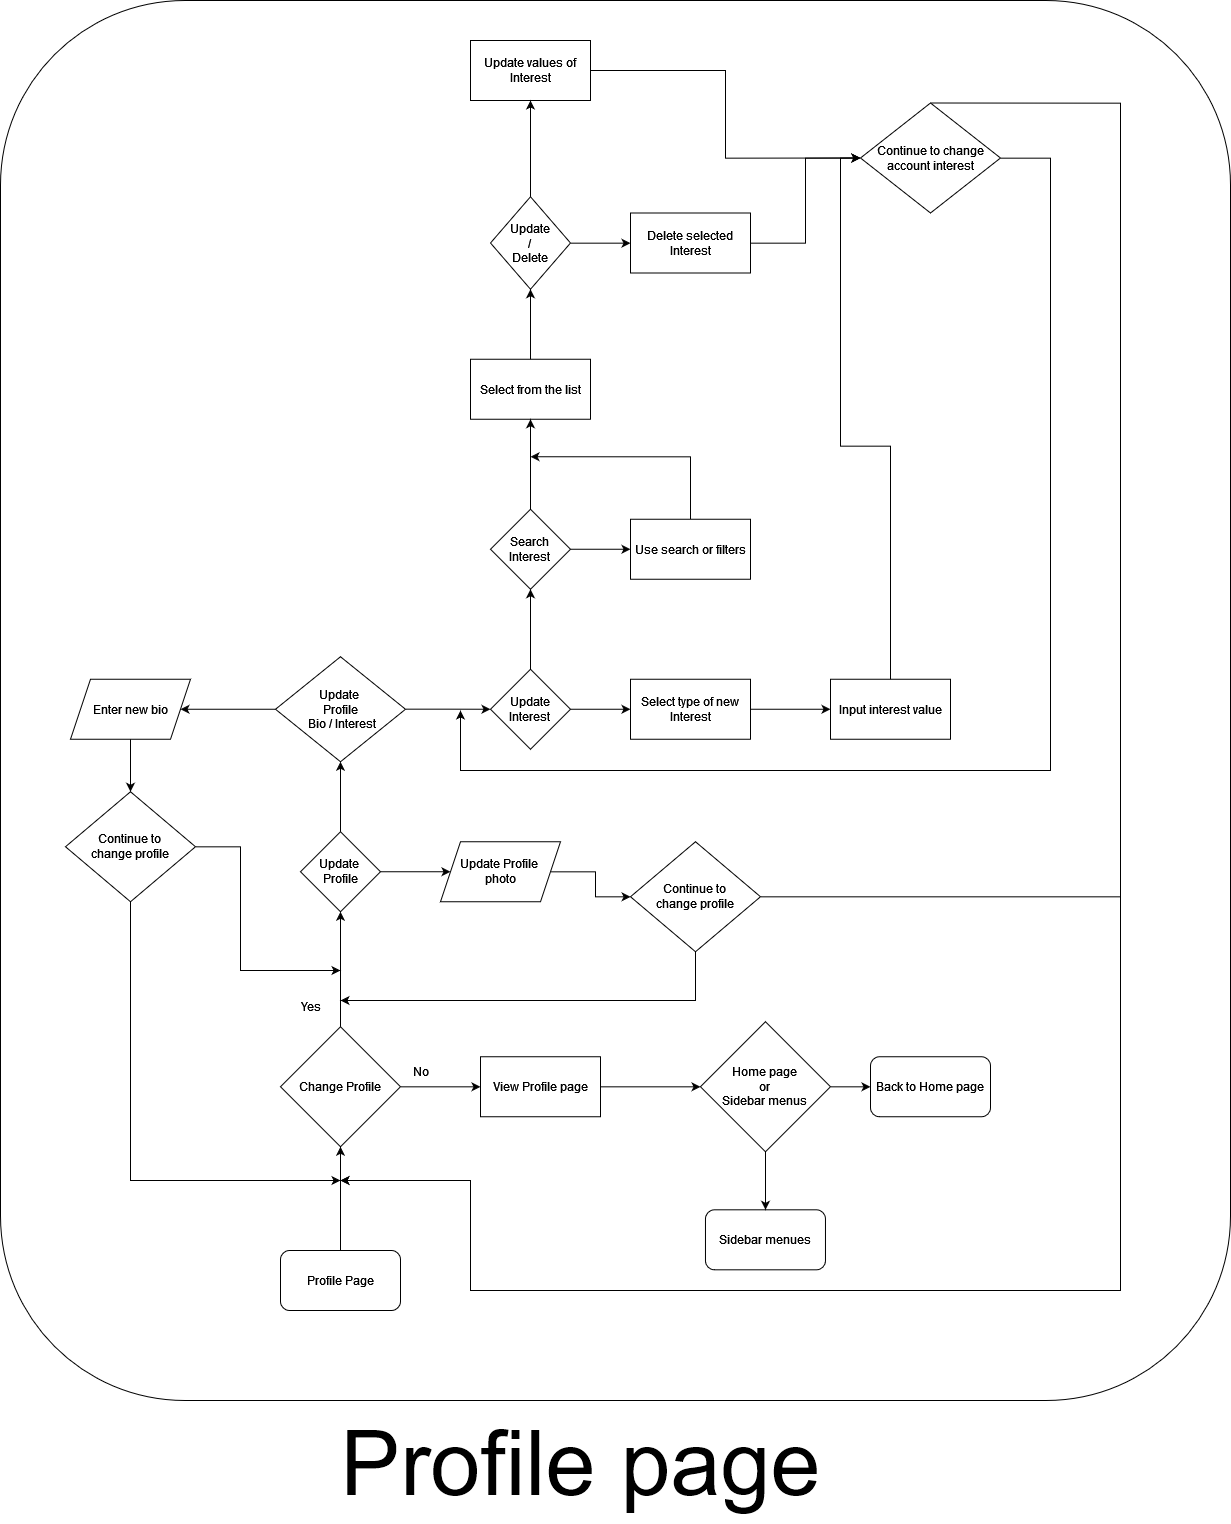

The diagram above was exported from draw.io. Its source (the exported page's mxGraphModel, read from the mxfile embedded in the PNG):
<mxGraphModel dx="6434" dy="1318" grid="1" gridSize="10" guides="1" tooltips="1" connect="1" arrows="1" fold="1" page="1" pageScale="1" pageWidth="827" pageHeight="1169" math="0" shadow="0">
  <root>
    <mxCell id="0" />
    <mxCell id="1" parent="0" />
    <mxCell id="-GzFkG3woqSRSp8kci43-402" value="" style="group" vertex="1" connectable="0" parent="1">
      <mxGeometry x="-1480" y="1740" width="1230" height="1523" as="geometry" />
    </mxCell>
    <mxCell id="-GzFkG3woqSRSp8kci43-403" value="" style="group" vertex="1" connectable="0" parent="-GzFkG3woqSRSp8kci43-402">
      <mxGeometry width="1230" height="1400" as="geometry" />
    </mxCell>
    <mxCell id="-GzFkG3woqSRSp8kci43-404" value="" style="rounded=1;whiteSpace=wrap;html=1;" vertex="1" parent="-GzFkG3woqSRSp8kci43-403">
      <mxGeometry width="1230" height="1400" as="geometry" />
    </mxCell>
    <mxCell id="-GzFkG3woqSRSp8kci43-405" value="Change Profile" style="rhombus;whiteSpace=wrap;html=1;" vertex="1" parent="-GzFkG3woqSRSp8kci43-403">
      <mxGeometry x="280" y="1026.25" width="120" height="120" as="geometry" />
    </mxCell>
    <mxCell id="-GzFkG3woqSRSp8kci43-406" value="View Profile page" style="whiteSpace=wrap;html=1;" vertex="1" parent="-GzFkG3woqSRSp8kci43-403">
      <mxGeometry x="480" y="1056.25" width="120" height="60" as="geometry" />
    </mxCell>
    <mxCell id="-GzFkG3woqSRSp8kci43-407" value="" style="edgeStyle=orthogonalEdgeStyle;rounded=0;orthogonalLoop=1;jettySize=auto;html=1;" edge="1" parent="-GzFkG3woqSRSp8kci43-403" source="-GzFkG3woqSRSp8kci43-405" target="-GzFkG3woqSRSp8kci43-406">
      <mxGeometry relative="1" as="geometry" />
    </mxCell>
    <mxCell id="-GzFkG3woqSRSp8kci43-408" value="&lt;div&gt;Update&amp;nbsp;&lt;/div&gt;&lt;div&gt;Profile&lt;/div&gt;" style="rhombus;whiteSpace=wrap;html=1;" vertex="1" parent="-GzFkG3woqSRSp8kci43-403">
      <mxGeometry x="300" y="831.25" width="80" height="80" as="geometry" />
    </mxCell>
    <mxCell id="-GzFkG3woqSRSp8kci43-409" value="" style="edgeStyle=orthogonalEdgeStyle;rounded=0;orthogonalLoop=1;jettySize=auto;html=1;entryX=0.5;entryY=1;entryDx=0;entryDy=0;" edge="1" parent="-GzFkG3woqSRSp8kci43-403" source="-GzFkG3woqSRSp8kci43-405" target="-GzFkG3woqSRSp8kci43-408">
      <mxGeometry relative="1" as="geometry">
        <mxPoint x="340" y="916.2499999999995" as="targetPoint" />
      </mxGeometry>
    </mxCell>
    <mxCell id="-GzFkG3woqSRSp8kci43-410" value="&lt;div&gt;Update Profile&amp;nbsp;&lt;/div&gt;&lt;div&gt;photo&lt;/div&gt;" style="shape=parallelogram;perimeter=parallelogramPerimeter;whiteSpace=wrap;html=1;fixedSize=1;" vertex="1" parent="-GzFkG3woqSRSp8kci43-403">
      <mxGeometry x="440" y="841.25" width="120" height="60" as="geometry" />
    </mxCell>
    <mxCell id="-GzFkG3woqSRSp8kci43-411" value="" style="edgeStyle=orthogonalEdgeStyle;rounded=0;orthogonalLoop=1;jettySize=auto;html=1;" edge="1" parent="-GzFkG3woqSRSp8kci43-403" source="-GzFkG3woqSRSp8kci43-408" target="-GzFkG3woqSRSp8kci43-410">
      <mxGeometry relative="1" as="geometry" />
    </mxCell>
    <mxCell id="-GzFkG3woqSRSp8kci43-412" value="" style="edgeStyle=orthogonalEdgeStyle;rounded=0;orthogonalLoop=1;jettySize=auto;html=1;" edge="1" parent="-GzFkG3woqSRSp8kci43-403" source="-GzFkG3woqSRSp8kci43-413">
      <mxGeometry relative="1" as="geometry">
        <mxPoint x="489.9999999999998" y="708.75" as="targetPoint" />
      </mxGeometry>
    </mxCell>
    <mxCell id="-GzFkG3woqSRSp8kci43-413" value="&lt;div&gt;Update&amp;nbsp;&lt;/div&gt;&lt;div&gt;Profile&lt;/div&gt;&amp;nbsp;Bio / Interest" style="rhombus;whiteSpace=wrap;html=1;" vertex="1" parent="-GzFkG3woqSRSp8kci43-403">
      <mxGeometry x="275" y="656.25" width="130" height="105" as="geometry" />
    </mxCell>
    <mxCell id="-GzFkG3woqSRSp8kci43-414" value="" style="edgeStyle=orthogonalEdgeStyle;rounded=0;orthogonalLoop=1;jettySize=auto;html=1;" edge="1" parent="-GzFkG3woqSRSp8kci43-403" source="-GzFkG3woqSRSp8kci43-408" target="-GzFkG3woqSRSp8kci43-413">
      <mxGeometry relative="1" as="geometry" />
    </mxCell>
    <mxCell id="-GzFkG3woqSRSp8kci43-415" value="&lt;div&gt;Update &lt;br&gt;&lt;/div&gt;&lt;div&gt;Interest&lt;br&gt;&lt;/div&gt;" style="rhombus;whiteSpace=wrap;html=1;" vertex="1" parent="-GzFkG3woqSRSp8kci43-403">
      <mxGeometry x="490" y="668.75" width="80" height="80" as="geometry" />
    </mxCell>
    <mxCell id="-GzFkG3woqSRSp8kci43-416" value="Select type of new Interest" style="whiteSpace=wrap;html=1;" vertex="1" parent="-GzFkG3woqSRSp8kci43-403">
      <mxGeometry x="630" y="678.75" width="120" height="60" as="geometry" />
    </mxCell>
    <mxCell id="-GzFkG3woqSRSp8kci43-417" value="" style="edgeStyle=orthogonalEdgeStyle;rounded=0;orthogonalLoop=1;jettySize=auto;html=1;" edge="1" parent="-GzFkG3woqSRSp8kci43-403" source="-GzFkG3woqSRSp8kci43-415" target="-GzFkG3woqSRSp8kci43-416">
      <mxGeometry relative="1" as="geometry" />
    </mxCell>
    <mxCell id="-GzFkG3woqSRSp8kci43-418" value="&lt;div&gt;Search&lt;/div&gt;&lt;div&gt;Interest&lt;br&gt;&lt;/div&gt;" style="rhombus;whiteSpace=wrap;html=1;" vertex="1" parent="-GzFkG3woqSRSp8kci43-403">
      <mxGeometry x="490" y="508.75" width="80" height="80" as="geometry" />
    </mxCell>
    <mxCell id="-GzFkG3woqSRSp8kci43-419" value="" style="edgeStyle=orthogonalEdgeStyle;rounded=0;orthogonalLoop=1;jettySize=auto;html=1;" edge="1" parent="-GzFkG3woqSRSp8kci43-403" source="-GzFkG3woqSRSp8kci43-415" target="-GzFkG3woqSRSp8kci43-418">
      <mxGeometry relative="1" as="geometry" />
    </mxCell>
    <mxCell id="-GzFkG3woqSRSp8kci43-420" style="edgeStyle=orthogonalEdgeStyle;rounded=0;orthogonalLoop=1;jettySize=auto;html=1;" edge="1" parent="-GzFkG3woqSRSp8kci43-403" source="-GzFkG3woqSRSp8kci43-421">
      <mxGeometry relative="1" as="geometry">
        <mxPoint x="529.9999999999998" y="456.25" as="targetPoint" />
        <Array as="points">
          <mxPoint x="690" y="456.25" />
        </Array>
      </mxGeometry>
    </mxCell>
    <mxCell id="-GzFkG3woqSRSp8kci43-421" value="Use search or filters" style="whiteSpace=wrap;html=1;" vertex="1" parent="-GzFkG3woqSRSp8kci43-403">
      <mxGeometry x="630" y="518.75" width="120" height="60" as="geometry" />
    </mxCell>
    <mxCell id="-GzFkG3woqSRSp8kci43-422" value="" style="edgeStyle=orthogonalEdgeStyle;rounded=0;orthogonalLoop=1;jettySize=auto;html=1;" edge="1" parent="-GzFkG3woqSRSp8kci43-403" source="-GzFkG3woqSRSp8kci43-418" target="-GzFkG3woqSRSp8kci43-421">
      <mxGeometry relative="1" as="geometry" />
    </mxCell>
    <mxCell id="-GzFkG3woqSRSp8kci43-423" value="Select from the list" style="whiteSpace=wrap;html=1;" vertex="1" parent="-GzFkG3woqSRSp8kci43-403">
      <mxGeometry x="470" y="358.75" width="120" height="60" as="geometry" />
    </mxCell>
    <mxCell id="-GzFkG3woqSRSp8kci43-424" value="" style="edgeStyle=orthogonalEdgeStyle;rounded=0;orthogonalLoop=1;jettySize=auto;html=1;" edge="1" parent="-GzFkG3woqSRSp8kci43-403" source="-GzFkG3woqSRSp8kci43-418" target="-GzFkG3woqSRSp8kci43-423">
      <mxGeometry relative="1" as="geometry" />
    </mxCell>
    <mxCell id="-GzFkG3woqSRSp8kci43-425" value="&lt;div&gt;Update &lt;br&gt;&lt;/div&gt;&lt;div&gt;/&lt;/div&gt;&lt;div&gt;Delete&lt;br&gt;&lt;/div&gt;" style="rhombus;whiteSpace=wrap;html=1;" vertex="1" parent="-GzFkG3woqSRSp8kci43-403">
      <mxGeometry x="490" y="196.25" width="80" height="92.5" as="geometry" />
    </mxCell>
    <mxCell id="-GzFkG3woqSRSp8kci43-426" value="" style="edgeStyle=orthogonalEdgeStyle;rounded=0;orthogonalLoop=1;jettySize=auto;html=1;" edge="1" parent="-GzFkG3woqSRSp8kci43-403" source="-GzFkG3woqSRSp8kci43-423" target="-GzFkG3woqSRSp8kci43-425">
      <mxGeometry relative="1" as="geometry" />
    </mxCell>
    <mxCell id="-GzFkG3woqSRSp8kci43-427" value="Delete selected Interest" style="whiteSpace=wrap;html=1;" vertex="1" parent="-GzFkG3woqSRSp8kci43-403">
      <mxGeometry x="630" y="212.5" width="120" height="60" as="geometry" />
    </mxCell>
    <mxCell id="-GzFkG3woqSRSp8kci43-428" value="" style="edgeStyle=orthogonalEdgeStyle;rounded=0;orthogonalLoop=1;jettySize=auto;html=1;" edge="1" parent="-GzFkG3woqSRSp8kci43-403" source="-GzFkG3woqSRSp8kci43-425" target="-GzFkG3woqSRSp8kci43-427">
      <mxGeometry relative="1" as="geometry" />
    </mxCell>
    <mxCell id="-GzFkG3woqSRSp8kci43-429" value="Update values of Interest" style="whiteSpace=wrap;html=1;" vertex="1" parent="-GzFkG3woqSRSp8kci43-403">
      <mxGeometry x="470" y="40" width="120" height="60" as="geometry" />
    </mxCell>
    <mxCell id="-GzFkG3woqSRSp8kci43-430" value="" style="edgeStyle=orthogonalEdgeStyle;rounded=0;orthogonalLoop=1;jettySize=auto;html=1;" edge="1" parent="-GzFkG3woqSRSp8kci43-403" source="-GzFkG3woqSRSp8kci43-425" target="-GzFkG3woqSRSp8kci43-429">
      <mxGeometry relative="1" as="geometry" />
    </mxCell>
    <mxCell id="-GzFkG3woqSRSp8kci43-431" value="Input interest value" style="whiteSpace=wrap;html=1;" vertex="1" parent="-GzFkG3woqSRSp8kci43-403">
      <mxGeometry x="830" y="678.75" width="120" height="60" as="geometry" />
    </mxCell>
    <mxCell id="-GzFkG3woqSRSp8kci43-432" value="" style="edgeStyle=orthogonalEdgeStyle;rounded=0;orthogonalLoop=1;jettySize=auto;html=1;" edge="1" parent="-GzFkG3woqSRSp8kci43-403" source="-GzFkG3woqSRSp8kci43-416" target="-GzFkG3woqSRSp8kci43-431">
      <mxGeometry relative="1" as="geometry" />
    </mxCell>
    <mxCell id="-GzFkG3woqSRSp8kci43-433" value="Enter new bio" style="shape=parallelogram;perimeter=parallelogramPerimeter;whiteSpace=wrap;html=1;fixedSize=1;" vertex="1" parent="-GzFkG3woqSRSp8kci43-403">
      <mxGeometry x="70" y="678.75" width="120" height="60" as="geometry" />
    </mxCell>
    <mxCell id="-GzFkG3woqSRSp8kci43-434" value="" style="edgeStyle=orthogonalEdgeStyle;rounded=0;orthogonalLoop=1;jettySize=auto;html=1;" edge="1" parent="-GzFkG3woqSRSp8kci43-403" source="-GzFkG3woqSRSp8kci43-413" target="-GzFkG3woqSRSp8kci43-433">
      <mxGeometry relative="1" as="geometry" />
    </mxCell>
    <mxCell id="-GzFkG3woqSRSp8kci43-435" value="&lt;div&gt;Home page&lt;/div&gt;&lt;div&gt;or&lt;/div&gt;&lt;div&gt;Sidebar menus&lt;br&gt;&lt;/div&gt;" style="rhombus;whiteSpace=wrap;html=1;" vertex="1" parent="-GzFkG3woqSRSp8kci43-403">
      <mxGeometry x="699.94" y="1021.2199999999998" width="130.06" height="130.06" as="geometry" />
    </mxCell>
    <mxCell id="-GzFkG3woqSRSp8kci43-436" value="" style="edgeStyle=orthogonalEdgeStyle;rounded=0;orthogonalLoop=1;jettySize=auto;html=1;" edge="1" parent="-GzFkG3woqSRSp8kci43-403" source="-GzFkG3woqSRSp8kci43-406" target="-GzFkG3woqSRSp8kci43-435">
      <mxGeometry relative="1" as="geometry" />
    </mxCell>
    <mxCell id="-GzFkG3woqSRSp8kci43-437" value="Back to Home page" style="rounded=1;whiteSpace=wrap;html=1;" vertex="1" parent="-GzFkG3woqSRSp8kci43-403">
      <mxGeometry x="870" y="1056.25" width="120" height="60" as="geometry" />
    </mxCell>
    <mxCell id="-GzFkG3woqSRSp8kci43-438" value="" style="edgeStyle=orthogonalEdgeStyle;rounded=0;orthogonalLoop=1;jettySize=auto;html=1;" edge="1" parent="-GzFkG3woqSRSp8kci43-403" source="-GzFkG3woqSRSp8kci43-435" target="-GzFkG3woqSRSp8kci43-437">
      <mxGeometry relative="1" as="geometry" />
    </mxCell>
    <mxCell id="-GzFkG3woqSRSp8kci43-439" value="Sidebar menues" style="rounded=1;whiteSpace=wrap;html=1;" vertex="1" parent="-GzFkG3woqSRSp8kci43-403">
      <mxGeometry x="704.97" y="1209.31" width="120" height="60" as="geometry" />
    </mxCell>
    <mxCell id="-GzFkG3woqSRSp8kci43-440" value="" style="edgeStyle=orthogonalEdgeStyle;rounded=0;orthogonalLoop=1;jettySize=auto;html=1;" edge="1" parent="-GzFkG3woqSRSp8kci43-403" source="-GzFkG3woqSRSp8kci43-435" target="-GzFkG3woqSRSp8kci43-439">
      <mxGeometry relative="1" as="geometry" />
    </mxCell>
    <mxCell id="-GzFkG3woqSRSp8kci43-441" value="" style="edgeStyle=orthogonalEdgeStyle;rounded=0;orthogonalLoop=1;jettySize=auto;html=1;" edge="1" parent="-GzFkG3woqSRSp8kci43-403" source="-GzFkG3woqSRSp8kci43-442" target="-GzFkG3woqSRSp8kci43-405">
      <mxGeometry relative="1" as="geometry" />
    </mxCell>
    <mxCell id="-GzFkG3woqSRSp8kci43-442" value="Profile Page" style="rounded=1;whiteSpace=wrap;html=1;" vertex="1" parent="-GzFkG3woqSRSp8kci43-403">
      <mxGeometry x="280" y="1250" width="120" height="60" as="geometry" />
    </mxCell>
    <mxCell id="-GzFkG3woqSRSp8kci43-443" value="No" style="text;html=1;align=center;verticalAlign=middle;resizable=0;points=[];autosize=1;strokeColor=none;fillColor=none;" vertex="1" parent="-GzFkG3woqSRSp8kci43-403">
      <mxGeometry x="400" y="1056.25" width="40" height="30" as="geometry" />
    </mxCell>
    <mxCell id="-GzFkG3woqSRSp8kci43-444" value="Yes" style="text;html=1;align=center;verticalAlign=middle;resizable=0;points=[];autosize=1;strokeColor=none;fillColor=none;" vertex="1" parent="-GzFkG3woqSRSp8kci43-403">
      <mxGeometry x="290" y="991.2199999999998" width="40" height="30" as="geometry" />
    </mxCell>
    <mxCell id="-GzFkG3woqSRSp8kci43-445" style="edgeStyle=orthogonalEdgeStyle;rounded=0;orthogonalLoop=1;jettySize=auto;html=1;" edge="1" parent="-GzFkG3woqSRSp8kci43-403" source="-GzFkG3woqSRSp8kci43-447">
      <mxGeometry relative="1" as="geometry">
        <mxPoint x="459.99999999999955" y="710" as="targetPoint" />
        <Array as="points">
          <mxPoint x="1050" y="157" />
          <mxPoint x="1050" y="770" />
          <mxPoint x="460" y="770" />
        </Array>
      </mxGeometry>
    </mxCell>
    <mxCell id="-GzFkG3woqSRSp8kci43-446" style="edgeStyle=orthogonalEdgeStyle;rounded=0;orthogonalLoop=1;jettySize=auto;html=1;exitX=0.5;exitY=0;exitDx=0;exitDy=0;" edge="1" parent="-GzFkG3woqSRSp8kci43-403" source="-GzFkG3woqSRSp8kci43-447">
      <mxGeometry relative="1" as="geometry">
        <mxPoint x="339.99999999999955" y="1180" as="targetPoint" />
        <Array as="points">
          <mxPoint x="1120" y="103" />
          <mxPoint x="1120" y="1290" />
          <mxPoint x="470" y="1290" />
          <mxPoint x="470" y="1180" />
        </Array>
      </mxGeometry>
    </mxCell>
    <mxCell id="-GzFkG3woqSRSp8kci43-447" value="Continue to change account interest" style="rhombus;whiteSpace=wrap;html=1;" vertex="1" parent="-GzFkG3woqSRSp8kci43-403">
      <mxGeometry x="860" y="102.5" width="140" height="110" as="geometry" />
    </mxCell>
    <mxCell id="-GzFkG3woqSRSp8kci43-448" style="edgeStyle=orthogonalEdgeStyle;rounded=0;orthogonalLoop=1;jettySize=auto;html=1;entryX=0;entryY=0.5;entryDx=0;entryDy=0;" edge="1" parent="-GzFkG3woqSRSp8kci43-403" source="-GzFkG3woqSRSp8kci43-427" target="-GzFkG3woqSRSp8kci43-447">
      <mxGeometry relative="1" as="geometry" />
    </mxCell>
    <mxCell id="-GzFkG3woqSRSp8kci43-449" style="edgeStyle=orthogonalEdgeStyle;rounded=0;orthogonalLoop=1;jettySize=auto;html=1;entryX=0;entryY=0.5;entryDx=0;entryDy=0;" edge="1" parent="-GzFkG3woqSRSp8kci43-403" source="-GzFkG3woqSRSp8kci43-429" target="-GzFkG3woqSRSp8kci43-447">
      <mxGeometry relative="1" as="geometry" />
    </mxCell>
    <mxCell id="-GzFkG3woqSRSp8kci43-450" style="edgeStyle=orthogonalEdgeStyle;rounded=0;orthogonalLoop=1;jettySize=auto;html=1;entryX=0;entryY=0.5;entryDx=0;entryDy=0;" edge="1" parent="-GzFkG3woqSRSp8kci43-403" source="-GzFkG3woqSRSp8kci43-431" target="-GzFkG3woqSRSp8kci43-447">
      <mxGeometry relative="1" as="geometry" />
    </mxCell>
    <mxCell id="-GzFkG3woqSRSp8kci43-451" style="edgeStyle=orthogonalEdgeStyle;rounded=0;orthogonalLoop=1;jettySize=auto;html=1;" edge="1" parent="-GzFkG3woqSRSp8kci43-403" source="-GzFkG3woqSRSp8kci43-453">
      <mxGeometry relative="1" as="geometry">
        <mxPoint x="340" y="970" as="targetPoint" />
        <Array as="points">
          <mxPoint x="240" y="846" />
          <mxPoint x="240" y="970" />
        </Array>
      </mxGeometry>
    </mxCell>
    <mxCell id="-GzFkG3woqSRSp8kci43-452" style="edgeStyle=orthogonalEdgeStyle;rounded=0;orthogonalLoop=1;jettySize=auto;html=1;" edge="1" parent="-GzFkG3woqSRSp8kci43-403" source="-GzFkG3woqSRSp8kci43-453">
      <mxGeometry relative="1" as="geometry">
        <mxPoint x="340" y="1180" as="targetPoint" />
        <Array as="points">
          <mxPoint x="130" y="1180" />
        </Array>
      </mxGeometry>
    </mxCell>
    <mxCell id="-GzFkG3woqSRSp8kci43-453" value="&lt;div&gt;Continue to &lt;br&gt;&lt;/div&gt;&lt;div&gt;change profile&lt;br&gt;&lt;/div&gt;" style="rhombus;whiteSpace=wrap;html=1;" vertex="1" parent="-GzFkG3woqSRSp8kci43-403">
      <mxGeometry x="65" y="791.25" width="130" height="110" as="geometry" />
    </mxCell>
    <mxCell id="-GzFkG3woqSRSp8kci43-454" value="" style="edgeStyle=orthogonalEdgeStyle;rounded=0;orthogonalLoop=1;jettySize=auto;html=1;" edge="1" parent="-GzFkG3woqSRSp8kci43-403" source="-GzFkG3woqSRSp8kci43-433" target="-GzFkG3woqSRSp8kci43-453">
      <mxGeometry relative="1" as="geometry" />
    </mxCell>
    <mxCell id="-GzFkG3woqSRSp8kci43-455" style="edgeStyle=orthogonalEdgeStyle;rounded=0;orthogonalLoop=1;jettySize=auto;html=1;" edge="1" parent="-GzFkG3woqSRSp8kci43-403" source="-GzFkG3woqSRSp8kci43-457">
      <mxGeometry relative="1" as="geometry">
        <mxPoint x="339.99999999999955" y="1000" as="targetPoint" />
        <Array as="points">
          <mxPoint x="695" y="1000" />
        </Array>
      </mxGeometry>
    </mxCell>
    <mxCell id="-GzFkG3woqSRSp8kci43-456" style="edgeStyle=orthogonalEdgeStyle;rounded=0;orthogonalLoop=1;jettySize=auto;html=1;" edge="1" parent="-GzFkG3woqSRSp8kci43-403" source="-GzFkG3woqSRSp8kci43-457">
      <mxGeometry relative="1" as="geometry">
        <mxPoint x="340" y="1180" as="targetPoint" />
        <Array as="points">
          <mxPoint x="1120" y="896" />
          <mxPoint x="1120" y="1290" />
          <mxPoint x="470" y="1290" />
          <mxPoint x="470" y="1180" />
        </Array>
      </mxGeometry>
    </mxCell>
    <mxCell id="-GzFkG3woqSRSp8kci43-457" value="&lt;div&gt;Continue to &lt;br&gt;&lt;/div&gt;&lt;div&gt;change profile&lt;br&gt;&lt;/div&gt;" style="rhombus;whiteSpace=wrap;html=1;" vertex="1" parent="-GzFkG3woqSRSp8kci43-403">
      <mxGeometry x="630" y="841.25" width="130" height="110" as="geometry" />
    </mxCell>
    <mxCell id="-GzFkG3woqSRSp8kci43-458" value="" style="edgeStyle=orthogonalEdgeStyle;rounded=0;orthogonalLoop=1;jettySize=auto;html=1;" edge="1" parent="-GzFkG3woqSRSp8kci43-403" source="-GzFkG3woqSRSp8kci43-410" target="-GzFkG3woqSRSp8kci43-457">
      <mxGeometry relative="1" as="geometry" />
    </mxCell>
    <mxCell id="-GzFkG3woqSRSp8kci43-459" value="&lt;font style=&quot;font-size: 90px;&quot;&gt;Profile page&lt;br&gt;&lt;/font&gt;" style="text;html=1;align=center;verticalAlign=middle;resizable=0;points=[];autosize=1;strokeColor=none;fillColor=none;" vertex="1" parent="-GzFkG3woqSRSp8kci43-402">
      <mxGeometry x="330" y="1403" width="500" height="120" as="geometry" />
    </mxCell>
  </root>
</mxGraphModel>